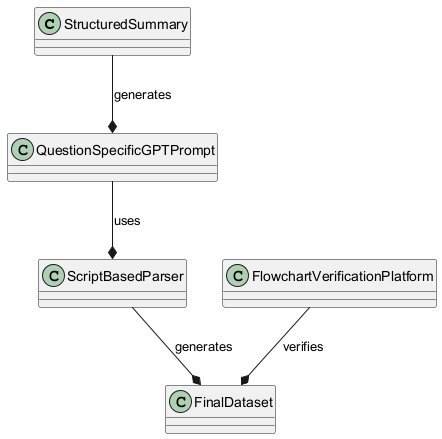

The diagram above was rendered by PlantUML. Its source (embedded in the PNG):
@startuml
class StructuredSummary
class QuestionSpecificGPTPrompt
class FlowchartVerificationPlatform
class FinalDataset
class ScriptBasedParser

StructuredSummary --* QuestionSpecificGPTPrompt : generates
QuestionSpecificGPTPrompt --* ScriptBasedParser : uses
ScriptBasedParser --* FinalDataset : generates
FlowchartVerificationPlatform --* FinalDataset : verifies
@enduml